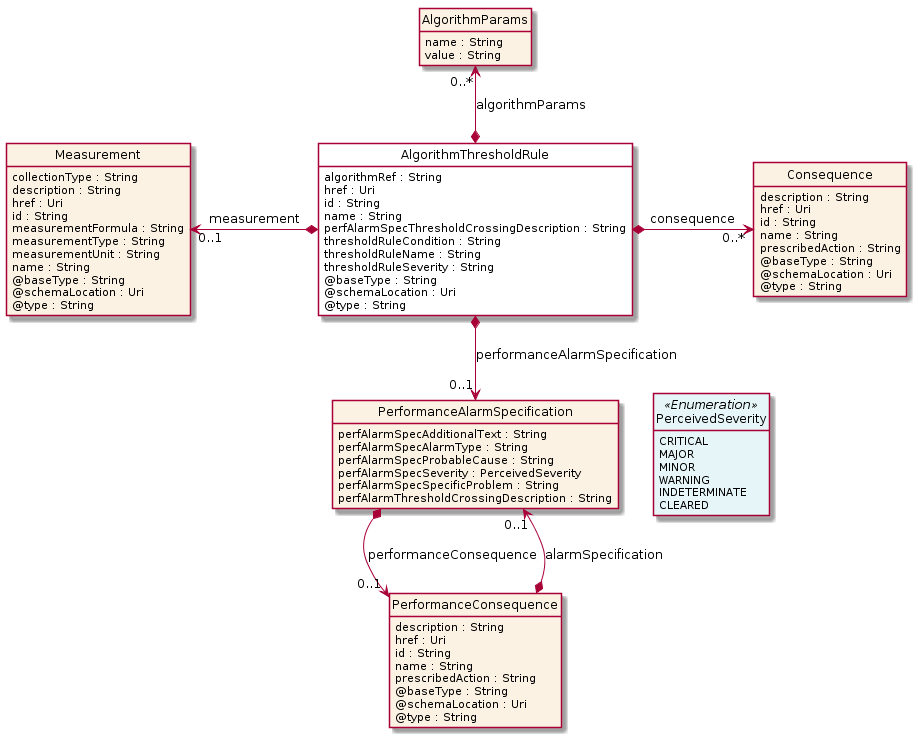

The diagram above was rendered by PlantUML. Its source (embedded in the PNG):
@startuml
hide circle
hide methods
hide stereotype
show <<Enumeration>> stereotype
skinparam class {
   BackgroundColor<<Enumeration>> #E6F5F7
   BackgroundColor<<Ref>> #FFFFE0
   BackgroundColor<<Pivot>> #FFFFFFF
   BackgroundColor #FCF2E3
}

class AlgorithmThresholdRule  <<Pivot>> {
    algorithmRef : String
    href : Uri
    id : String
    name : String
    perfAlarmSpecThresholdCrossingDescription : String
    thresholdRuleCondition : String
    thresholdRuleName : String
    thresholdRuleSeverity : String
    @baseType : String
    @schemaLocation : Uri
    @type : String
}

class Consequence  {
    description : String
    href : Uri
    id : String
    name : String
    prescribedAction : String
    @baseType : String
    @schemaLocation : Uri
    @type : String
}

class AlgorithmParams  {
    name : String
    value : String
}

class Measurement  {
    collectionType : String
    description : String
    href : Uri
    id : String
    measurementFormula : String
    measurementType : String
    measurementUnit : String
    name : String
    @baseType : String
    @schemaLocation : Uri
    @type : String
}

class PerformanceAlarmSpecification  {
    perfAlarmSpecAdditionalText : String
    perfAlarmSpecAlarmType : String
    perfAlarmSpecProbableCause : String
    perfAlarmSpecSeverity : PerceivedSeverity
    perfAlarmSpecSpecificProblem : String
    perfAlarmThresholdCrossingDescription : String
}

class PerceivedSeverity <<Enumeration>> {
    CRITICAL
    MAJOR
    MINOR
    WARNING
    INDETERMINATE
    CLEARED
}

class PerformanceConsequence  {
    description : String
    href : Uri
    id : String
    name : String
    prescribedAction : String
    @baseType : String
    @schemaLocation : Uri
    @type : String
}

AlgorithmThresholdRule *-->  "0..1" PerformanceAlarmSpecification : performanceAlarmSpecification

PerformanceAlarmSpecification -right[hidden]-> PerceivedSeverity

PerformanceAlarmSpecification *-->  "0..1" PerformanceConsequence : performanceConsequence

PerformanceAlarmSpecification "0..1" <--* PerformanceConsequence : alarmSpecification

Measurement "0..1" <-left-* AlgorithmThresholdRule : measurement

AlgorithmThresholdRule *-right-> "0..*" Consequence : consequence

AlgorithmParams "0..*" <--* AlgorithmThresholdRule : algorithmParams

@enduml